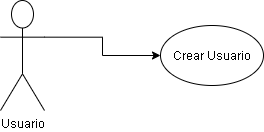

The diagram above was exported from draw.io. Its source (the exported page's mxGraphModel, read from the mxfile embedded in the PNG):
<mxGraphModel dx="768" dy="482" grid="1" gridSize="10" guides="1" tooltips="1" connect="1" arrows="1" fold="1" page="1" pageScale="1" pageWidth="413" pageHeight="291" math="0" shadow="0">
  <root>
    <mxCell id="0" />
    <mxCell id="1" parent="0" />
    <mxCell id="7cPZED9BgPu3fXRpWpGC-3" style="edgeStyle=orthogonalEdgeStyle;rounded=0;orthogonalLoop=1;jettySize=auto;html=1;exitX=1;exitY=0.3333333333333333;exitDx=0;exitDy=0;exitPerimeter=0;entryX=0;entryY=0.5;entryDx=0;entryDy=0;" edge="1" parent="1" source="7cPZED9BgPu3fXRpWpGC-1" target="7cPZED9BgPu3fXRpWpGC-2">
      <mxGeometry relative="1" as="geometry" />
    </mxCell>
    <mxCell id="7cPZED9BgPu3fXRpWpGC-1" value="Usuario" style="shape=umlActor;verticalLabelPosition=bottom;verticalAlign=top;html=1;outlineConnect=0;" vertex="1" parent="1">
      <mxGeometry x="10" y="70" width="44" height="110" as="geometry" />
    </mxCell>
    <mxCell id="7cPZED9BgPu3fXRpWpGC-2" value="Crear Usuario" style="ellipse;whiteSpace=wrap;html=1;" vertex="1" parent="1">
      <mxGeometry x="170" y="95" width="103" height="60" as="geometry" />
    </mxCell>
  </root>
</mxGraphModel>